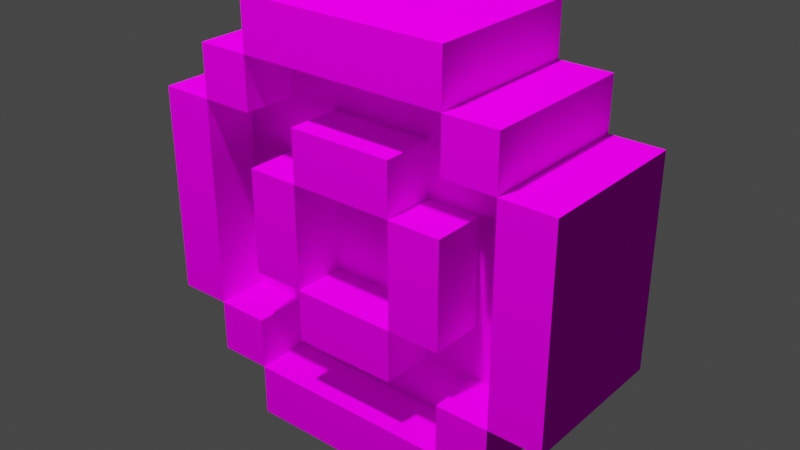 # Source: Coin.blend  (saved by Blender 2.80.75; exported with 4.5.12 LTS)
import bpy
from mathutils import Matrix  # noqa: F401  (used for matrix-valued properties, if any)

bpy.ops.wm.read_factory_settings(use_empty=True)
scene = bpy.context.scene
scene.name = 'Scene'

# ---- collections
col_collection = bpy.data.collections.new('Collection'); scene.collection.children.link(col_collection)

# ---- images (referenced by path relative to the original .blend; pixels are not part of the script)
import os
ASSET_DIR = os.environ.get("B2B_ASSET_DIR", "")  # directory of the original .blend (textures are referenced by path, not embedded)
HERE = os.path.dirname(os.path.abspath(__file__))  # packed textures are extracted next to this script under _unpacked/

def load_image(name, relpath, width, height, colorspace="sRGB"):
    """Load a texture the original file referenced (path relative to the .blend, or extracted next to this script)."""
    p = next((c for c in (os.path.join(HERE, relpath), os.path.join(ASSET_DIR, relpath)) if relpath and os.path.exists(c)), "")
    if p:
        img = bpy.data.images.load(p, check_existing=True)
        img.name = name
    else:  # same state as the original file: an image datablock whose file is absent (Cycles renders it pink)
        img = bpy.data.images.new(name, width, height)
        img.source = "FILE"
        img.filepath = "//" + (relpath or name)
    img.colorspace_settings.name = colorspace
    return img
img_coin_png = load_image('Coin.png', 'Coin.png', 1024, 1024, 'sRGB')

# ---- materials (node trees are filled in below, after node groups)
mat_palette = bpy.data.materials.new('palette')
mat_palette.use_transparent_shadow = False
mat_palette.diffuse_color = (1.0, 1.0, 1.0, 1.0)
mat_palette.roughness = 1.0
mat_palette.specular_intensity = 0.0

# ---- material node trees
mat_palette.use_nodes = True; mat_palette.node_tree.nodes.clear()
_N = mat_palette.node_tree.nodes; _L = mat_palette.node_tree.links
n0 = _N.new('ShaderNodeOutputMaterial'); n0.name = 'Material Output'; n0.location = (300, 300)
n1 = _N.new('ShaderNodeBsdfPrincipled'); n1.name = 'Principled BSDF'; n1.location = (10, 300)
n1.distribution = 'GGX'
n1.subsurface_method = 'BURLEY'
n1.inputs[2].default_value = 1.0
n1.inputs[3].default_value = 1.45
n1.inputs[13].default_value = 0.0
n1.inputs[27].default_value = (0.0, 0.0, 0.0, 1.0)
n1.inputs[28].default_value = 1.0
n2 = _N.new('ShaderNodeTexImage'); n2.name = 'Image Texture'; n2.location = (-300, 600)
n2.image = img_coin_png
_L.new(n1.outputs[0], n0.inputs[0])
_L.new(n2.outputs[0], n1.inputs[0])
n0.is_active_output = True

# ---- world
world_world = bpy.data.worlds.new('World'); scene.world = world_world
world_world.use_nodes = True; world_world.node_tree.nodes.clear()
_N = world_world.node_tree.nodes; _L = world_world.node_tree.links
n0 = _N.new('ShaderNodeOutputWorld'); n0.name = 'World Output'; n0.location = (300, 300)
n1 = _N.new('ShaderNodeBackground'); n1.name = 'Background'; n1.location = (10, 300)
n1.inputs[0].default_value = (0.05088, 0.05088, 0.05088, 1.0)
_L.new(n1.outputs[0], n0.inputs[0])
n0.is_active_output = True
world_world.color = (0.05088, 0.05088, 0.05088)
world_world.use_sun_shadow = False
world_world.sun_shadow_jitter_overblur = 0.0

# ---- lights
light_light = bpy.data.lights.new('Light', 'POINT')
light_light.transmission_factor = 0.0
light_light.energy = 1000.0
light_light.shadow_soft_size = 0.1
light_light.shadow_maximum_resolution = 0.006
light_light.use_absolute_resolution = True

# ---- meshes
me_coin = bpy.data.meshes.new('Coin')
me_coin.from_pydata([(-0.4, 0.2, 0.1536), (-0.4, -0.2, -0.1464), (-0.4, -0.2, 0.1536), (-0.4, 0.2, -0.1464), (-0.3, -0.2, 0.1536), (-0.3, -0.3, -0.1464), (-0.3, -0.3, 0.1536), (-0.3, -0.2, -0.1464), (-0.3, 0.3, 0.1536), (-0.3, 0.2, -0.1464), (-0.3, 0.2, 0.1536), (-0.3, 0.3, -0.1464), (-0.2, -0.3, 0.1536), (-0.2, -0.4, -0.1464), (-0.2, -0.4, 0.1536), (-0.2, -0.3, -0.1464), (-0.2, -0.1, -0.04636), (-0.2, -0.2, -0.1464), (-0.2, -0.2, -0.04636), (-0.2, -0.1, -0.1464), (-0.2, 0.1, 0.1536), (-0.2, -0.1, 0.05364), (-0.2, -0.1, 0.1536), (-0.2, 0.1, 0.05364), (-0.2, 0.2, -0.04636), (-0.2, 0.1, -0.1464), (-0.2, 0.1, -0.04636), (-0.2, 0.2, -0.1464), (-0.2, 0.4, 0.1536), (-0.2, 0.3, -0.1464), (-0.2, 0.3, 0.1536), (-0.2, 0.4, -0.1464), (-0.1, -0.1, 0.1536), (-0.1, -0.2, 0.05364), (-0.1, -0.2, 0.1536), (-0.1, -0.1, 0.05364), (-0.1, 0.1, -0.04636), (-0.1, -0.1, -0.1464), (-0.1, -0.1, -0.04636), (-0.1, 0.1, -0.1464), (-0.1, 0.2, 0.1536), (-0.1, 0.1, 0.05364), (-0.1, 0.1, 0.1536), (-0.1, 0.2, 0.05364), (0.1, -0.1, -0.04636), (0.1, -0.2, -0.1464), (0.1, -0.2, -0.04636), (0.1, -0.1, -0.1464), (0.1, 0.1, 0.1536), (0.1, -0.1, 0.05364), (0.1, -0.1, 0.1536), (0.1, 0.1, 0.05364), (0.1, 0.2, -0.04636), (0.1, 0.1, -0.1464), (0.1, 0.1, -0.04636), (0.1, 0.2, -0.1464), (0.2, -0.2, 0.1536), (0.2, -0.3, 0.05364), (0.2, -0.3, 0.1536), (0.2, -0.2, 0.05364), (0.2, -0.2, -0.04636), (0.2, -0.3, -0.1464), (0.2, -0.3, -0.04636), (0.2, -0.2, -0.1464), (0.2, 0.3, 0.1536), (0.2, 0.2, 0.05364), (0.2, 0.2, 0.1536), (0.2, 0.3, 0.05364), (0.2, 0.3, -0.04636), (0.2, 0.2, -0.1464), (0.2, 0.2, -0.04636), (0.2, 0.3, -0.1464), (0.3, 0.2, 0.1536), (0.3, -0.2, 0.05364), (0.3, -0.2, 0.1536), (0.3, 0.2, 0.05364), (0.3, 0.2, -0.04636), (0.3, -0.2, -0.1464), (0.3, -0.2, -0.04636), (0.3, 0.2, -0.1464), (-0.3, -0.2, 0.1536), (-0.3, -0.2, 0.05364), (-0.3, 0.2, 0.1536), (-0.3, 0.2, 0.05364), (-0.3, -0.2, -0.04636), (-0.3, -0.2, -0.1464), (-0.3, 0.2, -0.04636), (-0.3, 0.2, -0.1464), (-0.2, -0.3, 0.1536), (-0.2, -0.3, 0.05364), (-0.2, -0.2, 0.1536), (-0.2, -0.2, 0.05364), (-0.2, -0.3, -0.04636), (-0.2, -0.3, -0.1464), (-0.2, -0.2, -0.04636), (-0.2, -0.2, -0.1464), (-0.2, 0.2, 0.1536), (-0.2, 0.2, 0.05364), (-0.2, 0.3, 0.1536), (-0.2, 0.3, 0.05364), (-0.2, 0.2, -0.04636), (-0.2, 0.2, -0.1464), (-0.2, 0.3, -0.04636), (-0.2, 0.3, -0.1464), (-0.1, -0.2, -0.04636), (-0.1, -0.2, -0.1464), (-0.1, -0.1, -0.04636), (-0.1, -0.1, -0.1464), (-0.1, -0.1, 0.1536), (-0.1, -0.1, 0.05364), (-0.1, 0.1, 0.1536), (-0.1, 0.1, 0.05364), (-0.1, 0.1, -0.04636), (-0.1, 0.1, -0.1464), (-0.1, 0.2, -0.04636), (-0.1, 0.2, -0.1464), (0.1, -0.2, 0.1536), (0.1, -0.2, 0.05364), (0.1, -0.1, 0.1536), (0.1, -0.1, 0.05364), (0.1, -0.1, -0.04636), (0.1, -0.1, -0.1464), (0.1, 0.1, -0.04636), (0.1, 0.1, -0.1464), (0.1, 0.1, 0.1536), (0.1, 0.1, 0.05364), (0.1, 0.2, 0.1536), (0.1, 0.2, 0.05364), (0.2, -0.4, 0.1536), (0.2, -0.4, -0.1464), (0.2, -0.3, 0.1536), (0.2, -0.3, -0.1464), (0.2, -0.2, -0.04636), (0.2, -0.2, -0.1464), (0.2, -0.1, -0.04636), (0.2, -0.1, -0.1464), (0.2, -0.1, 0.1536), (0.2, -0.1, 0.05364), (0.2, 0.1, 0.1536), (0.2, 0.1, 0.05364), (0.2, 0.1, -0.04636), (0.2, 0.1, -0.1464), (0.2, 0.2, -0.04636), (0.2, 0.2, -0.1464), (0.2, 0.3, 0.1536), (0.2, 0.3, -0.1464), (0.2, 0.4, 0.1536), (0.2, 0.4, -0.1464), (0.3, -0.3, 0.1536), (0.3, -0.3, -0.1464), (0.3, -0.2, 0.1536), (0.3, -0.2, -0.1464), (0.3, 0.2, 0.1536), (0.3, 0.2, -0.1464), (0.3, 0.3, 0.1536), (0.3, 0.3, -0.1464), (0.4, -0.2, 0.1536), (0.4, -0.2, -0.1464), (0.4, 0.2, 0.1536), (0.4, 0.2, -0.1464), (-0.3, -0.2, 0.1536), (-0.4, 0.2, 0.1536), (-0.4, -0.2, 0.1536), (-0.3, 0.2, 0.1536), (-0.2, -0.3, 0.1536), (-0.3, -0.3, 0.1536), (-0.2, -0.2, 0.1536), (-0.2, 0.2, 0.1536), (-0.3, 0.3, 0.1536), (-0.2, 0.3, 0.1536), (-0.1, -0.1, 0.1536), (-0.2, 0.1, 0.1536), (-0.2, -0.1, 0.1536), (-0.1, 0.1, 0.1536), (0.1, -0.2, 0.1536), (-0.1, -0.2, 0.1536), (0.1, -0.1, 0.1536), (0.1, 0.1, 0.1536), (-0.1, 0.2, 0.1536), (0.1, 0.2, 0.1536), (0.2, -0.4, 0.1536), (-0.2, -0.4, 0.1536), (0.2, -0.3, 0.1536), (0.2, -0.1, 0.1536), (0.2, 0.1, 0.1536), (0.2, 0.3, 0.1536), (-0.2, 0.4, 0.1536), (0.2, 0.4, 0.1536), (0.3, -0.3, 0.1536), (0.2, -0.2, 0.1536), (0.3, -0.2, 0.1536), (0.3, 0.2, 0.1536), (0.2, 0.2, 0.1536), (0.3, 0.3, 0.1536), (0.4, -0.2, 0.1536), (0.4, 0.2, 0.1536), (-0.2, -0.2, 0.05364), (-0.3, 0.2, 0.05364), (-0.3, -0.2, 0.05364), (-0.2, -0.1, 0.05364), (-0.2, 0.1, 0.05364), (-0.2, 0.2, 0.05364), (-0.1, -0.2, 0.05364), (-0.2, -0.3, 0.05364), (-0.1, -0.1, 0.05364), (-0.1, 0.1, 0.05364), (-0.2, 0.3, 0.05364), (-0.1, 0.2, 0.05364), (0.1, -0.2, 0.05364), (0.1, -0.1, 0.05364), (0.1, 0.1, 0.05364), (0.1, 0.2, 0.05364), (0.2, -0.3, 0.05364), (0.2, -0.2, 0.05364), (0.2, -0.1, 0.05364), (0.2, 0.1, 0.05364), (0.2, 0.2, 0.05364), (0.2, 0.3, 0.05364), (0.3, -0.2, 0.05364), (0.3, 0.2, 0.05364), (-0.3, -0.2, -0.04636), (-0.3, 0.2, -0.04636), (-0.2, -0.2, -0.04636), (-0.2, -0.1, -0.04636), (-0.2, 0.1, -0.04636), (-0.2, 0.2, -0.04636), (-0.2, -0.3, -0.04636), (-0.1, -0.2, -0.04636), (-0.1, -0.1, -0.04636), (-0.1, 0.1, -0.04636), (-0.2, 0.3, -0.04636), (-0.1, 0.2, -0.04636), (0.1, -0.2, -0.04636), (0.1, -0.1, -0.04636), (0.1, 0.1, -0.04636), (0.1, 0.2, -0.04636), (0.2, -0.3, -0.04636), (0.2, -0.2, -0.04636), (0.2, -0.1, -0.04636), (0.2, 0.1, -0.04636), (0.2, 0.2, -0.04636), (0.2, 0.3, -0.04636), (0.3, -0.2, -0.04636), (0.3, 0.2, -0.04636), (-0.4, -0.2, -0.1464), (-0.4, 0.2, -0.1464), (-0.3, -0.2, -0.1464), (-0.3, 0.2, -0.1464), (-0.3, -0.3, -0.1464), (-0.2, -0.3, -0.1464), (-0.2, -0.2, -0.1464), (-0.3, 0.3, -0.1464), (-0.2, 0.2, -0.1464), (-0.2, 0.3, -0.1464), (-0.2, -0.1, -0.1464), (-0.1, -0.2, -0.1464), (-0.1, -0.1, -0.1464), (-0.2, 0.1, -0.1464), (-0.1, 0.1, -0.1464), (-0.1, 0.2, -0.1464), (0.1, -0.1, -0.1464), (0.1, 0.1, -0.1464), (-0.2, -0.4, -0.1464), (0.2, -0.4, -0.1464), (0.2, -0.3, -0.1464), (0.1, -0.2, -0.1464), (0.2, -0.2, -0.1464), (0.2, -0.1, -0.1464), (0.1, 0.2, -0.1464), (0.2, 0.1, -0.1464), (0.2, 0.2, -0.1464), (-0.2, 0.4, -0.1464), (0.2, 0.3, -0.1464), (0.2, 0.4, -0.1464), (0.3, -0.3, -0.1464), (0.3, -0.2, -0.1464), (0.3, 0.2, -0.1464), (0.3, 0.3, -0.1464), (0.4, -0.2, -0.1464), (0.4, 0.2, -0.1464), (-0.2, -0.4, -0.1464), (0.2, -0.4, 0.1536), (-0.2, -0.4, 0.1536), (0.2, -0.4, -0.1464), (-0.3, -0.3, -0.1464), (-0.2, -0.3, 0.1536), (-0.3, -0.3, 0.1536), (-0.2, -0.3, -0.1464), (0.2, -0.3, -0.1464), (0.3, -0.3, 0.1536), (0.2, -0.3, 0.1536), (0.3, -0.3, -0.1464), (-0.1, -0.2, 0.05364), (0.1, -0.2, 0.1536), (-0.1, -0.2, 0.1536), (0.1, -0.2, 0.05364), (-0.4, -0.2, -0.1464), (-0.3, -0.2, 0.1536), (-0.4, -0.2, 0.1536), (-0.3, -0.2, -0.1464), (-0.2, -0.2, -0.1464), (-0.1, -0.2, -0.04636), (-0.2, -0.2, -0.04636), (-0.1, -0.2, -0.1464), (0.1, -0.2, -0.1464), (0.2, -0.2, -0.04636), (0.1, -0.2, -0.04636), (0.2, -0.2, -0.1464), (0.3, -0.2, -0.1464), (0.4, -0.2, 0.1536), (0.3, -0.2, 0.1536), (0.4, -0.2, -0.1464), (-0.2, -0.1, 0.05364), (-0.1, -0.1, 0.1536), (-0.2, -0.1, 0.1536), (-0.1, -0.1, 0.05364), (0.1, -0.1, 0.05364), (0.2, -0.1, 0.1536), (0.1, -0.1, 0.1536), (0.2, -0.1, 0.05364), (-0.1, -0.1, -0.1464), (0.1, -0.1, -0.04636), (-0.1, -0.1, -0.04636), (0.1, -0.1, -0.1464), (-0.1, 0.1, 0.05364), (0.1, 0.1, 0.1536), (-0.1, 0.1, 0.1536), (0.1, 0.1, 0.05364), (-0.2, 0.1, -0.1464), (-0.1, 0.1, -0.04636), (-0.2, 0.1, -0.04636), (-0.1, 0.1, -0.1464), (0.1, 0.1, -0.1464), (0.2, 0.1, -0.04636), (0.1, 0.1, -0.04636), (0.2, 0.1, -0.1464), (-0.3, 0.2, 0.05364), (-0.2, 0.2, 0.1536), (-0.3, 0.2, 0.1536), (-0.2, 0.2, 0.05364), (0.2, 0.2, 0.05364), (0.3, 0.2, 0.1536), (0.2, 0.2, 0.1536), (0.3, 0.2, 0.05364), (-0.3, 0.2, -0.1464), (-0.2, 0.2, -0.04636), (-0.3, 0.2, -0.04636), (-0.2, 0.2, -0.1464), (0.2, 0.2, -0.1464), (0.3, 0.2, -0.04636), (0.2, 0.2, -0.04636), (0.3, 0.2, -0.1464), (-0.2, 0.3, 0.05364), (0.2, 0.3, 0.1536), (-0.2, 0.3, 0.1536), (0.2, 0.3, 0.05364), (-0.2, 0.3, -0.1464), (0.2, 0.3, -0.04636), (-0.2, 0.3, -0.04636), (0.2, 0.3, -0.1464), (-0.2, -0.3, 0.1536), (0.2, -0.3, 0.1536), (-0.2, -0.3, 0.05364), (0.2, -0.3, 0.05364), (-0.2, -0.3, -0.04636), (0.2, -0.3, -0.04636), (-0.2, -0.3, -0.1464), (0.2, -0.3, -0.1464), (-0.3, -0.2, 0.1536), (-0.2, -0.2, 0.1536), (-0.3, -0.2, 0.05364), (-0.2, -0.2, 0.05364), (0.2, -0.2, 0.1536), (0.3, -0.2, 0.1536), (0.2, -0.2, 0.05364), (0.3, -0.2, 0.05364), (-0.3, -0.2, -0.04636), (-0.2, -0.2, -0.04636), (-0.3, -0.2, -0.1464), (-0.2, -0.2, -0.1464), (0.2, -0.2, -0.04636), (0.3, -0.2, -0.04636), (0.2, -0.2, -0.1464), (0.3, -0.2, -0.1464), (-0.1, -0.1, 0.1536), (0.1, -0.1, 0.1536), (-0.1, -0.1, 0.05364), (0.1, -0.1, 0.05364), (-0.2, -0.1, -0.04636), (-0.1, -0.1, -0.04636), (-0.2, -0.1, -0.1464), (-0.1, -0.1, -0.1464), (0.1, -0.1, -0.04636), (0.2, -0.1, -0.04636), (0.1, -0.1, -0.1464), (0.2, -0.1, -0.1464), (-0.2, 0.1, 0.1536), (-0.1, 0.1, 0.1536), (-0.2, 0.1, 0.05364), (-0.1, 0.1, 0.05364), (0.1, 0.1, 0.1536), (0.2, 0.1, 0.1536), (0.1, 0.1, 0.05364), (0.2, 0.1, 0.05364), (-0.1, 0.1, -0.04636), (0.1, 0.1, -0.04636), (-0.1, 0.1, -0.1464), (0.1, 0.1, -0.1464), (-0.1, 0.2, 0.1536), (0.1, 0.2, 0.1536), (-0.1, 0.2, 0.05364), (0.1, 0.2, 0.05364), (-0.4, 0.2, 0.1536), (-0.3, 0.2, 0.1536), (-0.4, 0.2, -0.1464), (-0.3, 0.2, -0.1464), (-0.2, 0.2, -0.04636), (-0.1, 0.2, -0.04636), (-0.2, 0.2, -0.1464), (-0.1, 0.2, -0.1464), (0.1, 0.2, -0.04636), (0.2, 0.2, -0.04636), (0.1, 0.2, -0.1464), (0.2, 0.2, -0.1464), (0.3, 0.2, 0.1536), (0.4, 0.2, 0.1536), (0.3, 0.2, -0.1464), (0.4, 0.2, -0.1464), (-0.3, 0.3, 0.1536), (-0.2, 0.3, 0.1536), (-0.3, 0.3, -0.1464), (-0.2, 0.3, -0.1464), (0.2, 0.3, 0.1536), (0.3, 0.3, 0.1536), (0.2, 0.3, -0.1464), (0.3, 0.3, -0.1464), (-0.2, 0.4, 0.1536), (0.2, 0.4, 0.1536), (-0.2, 0.4, -0.1464), (0.2, 0.4, -0.1464), (0.1011, -0.04481, 0.04294)], [], [(0, 1, 2), (3, 1, 0), (4, 5, 6), (7, 5, 4), (8, 9, 10), (11, 9, 8), (12, 13, 14), (15, 13, 12), (16, 17, 18), (19, 17, 16), (20, 21, 22), (23, 21, 20), (24, 25, 26), (27, 25, 24), (28, 29, 30), (31, 29, 28), (32, 33, 34), (35, 33, 32), (36, 37, 38), (39, 37, 36), (40, 41, 42), (43, 41, 40), (44, 45, 46), (47, 45, 44), (48, 49, 50), (51, 49, 48), (52, 53, 54), (55, 53, 52), (56, 57, 58), (59, 57, 56), (60, 61, 62), (63, 61, 60), (64, 65, 66), (67, 65, 64), (68, 69, 70), (71, 69, 68), (72, 73, 74), (75, 73, 72), (76, 77, 78), (79, 77, 76), (80, 81, 82), (82, 81, 83), (84, 85, 86), (86, 85, 87), (88, 89, 90), (90, 89, 91), (92, 93, 94), (94, 93, 95), (96, 97, 98), (98, 97, 99), (100, 101, 102), (102, 101, 103), (104, 105, 106), (106, 105, 107), (108, 109, 110), (110, 109, 111), (112, 113, 114), (114, 113, 115), (116, 117, 118), (118, 117, 119), (120, 121, 122), (122, 121, 123), (124, 125, 126), (126, 125, 127), (128, 129, 130), (130, 129, 131), (132, 133, 134), (134, 133, 135), (136, 137, 138), (138, 137, 139), (140, 141, 142), (142, 141, 143), (144, 145, 146), (146, 145, 147), (148, 149, 150), (150, 149, 151), (152, 153, 154), (154, 153, 155), (156, 157, 158), (158, 157, 159), (160, 161, 162), (163, 161, 160), (164, 160, 165), (166, 160, 164), (167, 168, 163), (169, 168, 167), (170, 171, 172), (173, 171, 170), (174, 170, 175), (176, 170, 174), (177, 178, 173), (179, 178, 177), (180, 164, 181), (182, 164, 180), (183, 177, 176), (184, 177, 183), (185, 186, 169), (187, 186, 185), (188, 189, 182), (190, 189, 188), (191, 185, 192), (193, 185, 191), (194, 191, 190), (195, 191, 194), (196, 197, 198), (199, 197, 196), (200, 197, 199), (201, 197, 200), (202, 196, 203), (202, 199, 196), (204, 199, 202), (205, 206, 201), (205, 201, 200), (207, 206, 205), (208, 202, 203), (209, 205, 204), (210, 205, 209), (211, 206, 207), (212, 208, 203), (212, 209, 208), (213, 209, 212), (214, 209, 213), (215, 211, 210), (216, 206, 211), (216, 211, 215), (217, 206, 216), (218, 214, 213), (218, 215, 214), (218, 216, 215), (219, 216, 218), (220, 221, 222), (222, 221, 223), (223, 221, 224), (224, 221, 225), (226, 222, 227), (223, 224, 228), (228, 224, 229), (225, 230, 231), (226, 227, 232), (227, 228, 232), (232, 228, 233), (229, 231, 234), (231, 230, 235), (234, 231, 235), (226, 232, 236), (236, 232, 237), (233, 234, 238), (238, 234, 239), (235, 230, 240), (240, 230, 241), (238, 239, 242), (239, 240, 242), (237, 238, 242), (242, 240, 243), (244, 245, 246), (246, 245, 247), (248, 246, 249), (249, 246, 250), (247, 251, 252), (252, 251, 253), (250, 254, 255), (255, 254, 256), (257, 252, 258), (258, 252, 259), (256, 258, 260), (260, 258, 261), (262, 249, 263), (263, 249, 264), (265, 260, 266), (266, 260, 267), (261, 268, 269), (269, 268, 270), (253, 271, 272), (272, 271, 273), (264, 266, 274), (274, 266, 275), (270, 272, 276), (276, 272, 277), (275, 276, 278), (278, 276, 279), (280, 281, 282), (283, 281, 280), (284, 285, 286), (287, 285, 284), (288, 289, 290), (291, 289, 288), (292, 293, 294), (295, 293, 292), (296, 297, 298), (299, 297, 296), (300, 301, 302), (303, 301, 300), (304, 305, 306), (307, 305, 304), (308, 309, 310), (311, 309, 308), (312, 313, 314), (315, 313, 312), (316, 317, 318), (319, 317, 316), (320, 321, 322), (323, 321, 320), (324, 325, 326), (327, 325, 324), (328, 329, 330), (331, 329, 328), (332, 333, 334), (335, 333, 332), (336, 337, 338), (339, 337, 336), (340, 341, 342), (343, 341, 340), (344, 345, 346), (347, 345, 344), (348, 349, 350), (351, 349, 348), (352, 353, 354), (355, 353, 352), (356, 357, 358), (359, 357, 356), (360, 361, 362), (362, 361, 363), (364, 365, 366), (366, 365, 367), (368, 369, 370), (370, 369, 371), (372, 373, 374), (374, 373, 375), (376, 377, 378), (378, 377, 379), (380, 381, 382), (382, 381, 383), (384, 385, 386), (386, 385, 387), (388, 389, 390), (390, 389, 391), (392, 393, 394), (394, 393, 395), (396, 397, 398), (398, 397, 399), (400, 401, 402), (402, 401, 403), (404, 405, 406), (406, 405, 407), (408, 409, 410), (410, 409, 411), (412, 413, 414), (414, 413, 415), (416, 417, 418), (418, 417, 419), (420, 421, 422), (422, 421, 423), (424, 425, 426), (426, 425, 427), (428, 429, 430), (430, 429, 431), (432, 433, 434), (434, 433, 435), (436, 437, 438), (438, 437, 439), (49, 51, 440)])
me_coin.polygons.foreach_set('use_smooth', [True] * 261)
_uv = me_coin.uv_layers.new(name='UVMap')
_uv.uv.foreach_set('vector', [0.9707, 0.5, 0.9707, 0.5, 0.9707, 0.5, 0.9707, 0.5, 0.9707, 0.5, 0.9707, 0.5, 0.9707, 0.5, 0.9707, 0.5, 0.9707, 0.5, 0.9707, 0.5, 0.9707, 0.5, 0.9707, 0.5, 0.9707, 0.5, 0.9707, 0.5, 0.9707, 0.5, 0.9707, 0.5, 0.9707, 0.5, 0.9707, 0.5, 0.9707, 0.5, 0.9707, 0.5, 0.9707, 0.5, 0.9707, 0.5, 0.9707, 0.5, 0.9707, 0.5, 0.9707, 0.5, 0.9707, 0.5, 0.9707, 0.5, 0.9707, 0.5, 0.9707, 0.5, 0.9707, 0.5, 0.9707, 0.5, 0.9707, 0.5, 0.9707, 0.5, 0.9707, 0.5, 0.9707, 0.5, 0.9707, 0.5, 0.9707, 0.5, 0.9707, 0.5, 0.9707, 0.5, 0.9707, 0.5, 0.9707, 0.5, 0.9707, 0.5, 0.9707, 0.5, 0.9707, 0.5, 0.9707, 0.5, 0.9707, 0.5, 0.9707, 0.5, 0.9707, 0.5, 0.9707, 0.5, 0.9707, 0.5, 0.9707, 0.5, 0.9707, 0.5, 0.9707, 0.5, 0.9707, 0.5, 0.9785, 0.5, 0.9785, 0.5, 0.9785, 0.5, 0.9785, 0.5, 0.9785, 0.5, 0.9785, 0.5, 0.9707, 0.5, 0.9707, 0.5, 0.9707, 0.5, 0.9707, 0.5, 0.9707, 0.5, 0.9707, 0.5, 0.9707, 0.5, 0.9707, 0.5, 0.9707, 0.5, 0.9707, 0.5, 0.9707, 0.5, 0.9707, 0.5, 0.9707, 0.5, 0.9707, 0.5, 0.9707, 0.5, 0.9707, 0.5, 0.9707, 0.5, 0.9707, 0.5, 0.9707, 0.5, 0.9707, 0.5, 0.9707, 0.5, 0.9707, 0.5, 0.9707, 0.5, 0.9707, 0.5, 0.9707, 0.5, 0.9707, 0.5, 0.9707, 0.5, 0.9707, 0.5, 0.9707, 0.5, 0.9707, 0.5, 0.9707, 0.5, 0.9707, 0.5, 0.9707, 0.5, 0.9707, 0.5, 0.9707, 0.5, 0.9707, 0.5, 0.9707, 0.5, 0.9707, 0.5, 0.9707, 0.5, 0.9707, 0.5, 0.9707, 0.5, 0.9707, 0.5, 0.9707, 0.5, 0.9707, 0.5, 0.9707, 0.5, 0.9707, 0.5, 0.9707, 0.5, 0.9707, 0.5, 0.9707, 0.5, 0.9707, 0.5, 0.9707, 0.5, 0.9707, 0.5, 0.9707, 0.5, 0.9707, 0.5, 0.9707, 0.5, 0.9707, 0.5, 0.9707, 0.5, 0.9707, 0.5, 0.9707, 0.5, 0.9707, 0.5, 0.9707, 0.5, 0.9707, 0.5, 0.9707, 0.5, 0.9707, 0.5, 0.9707, 0.5, 0.9707, 0.5, 0.9707, 0.5, 0.9707, 0.5, 0.9707, 0.5, 0.9707, 0.5, 0.9707, 0.5, 0.9707, 0.5, 0.9707, 0.5, 0.9707, 0.5, 0.9707, 0.5, 0.9707, 0.5, 0.9707, 0.5, 0.9707, 0.5, 0.9707, 0.5, 0.9707, 0.5, 0.9707, 0.5, 0.9707, 0.5, 0.9707, 0.5, 0.9707, 0.5, 0.9707, 0.5, 0.9707, 0.5, 0.9707, 0.5, 0.9707, 0.5, 0.9707, 0.5, 0.9707, 0.5, 0.9707, 0.5, 0.9707, 0.5, 0.9707, 0.5, 0.9707, 0.5, 0.9707, 0.5, 0.9707, 0.5, 0.9707, 0.5, 0.9707, 0.5, 0.9707, 0.5, 0.9707, 0.5, 0.9707, 0.5, 0.9707, 0.5, 0.9707, 0.5, 0.9707, 0.5, 0.9707, 0.5, 0.9707, 0.5, 0.9707, 0.5, 0.9707, 0.5, 0.9707, 0.5, 0.9707, 0.5, 0.9707, 0.5, 0.9707, 0.5, 0.9707, 0.5, 0.9707, 0.5, 0.9707, 0.5, 0.9707, 0.5, 0.9707, 0.5, 0.9707, 0.5, 0.9707, 0.5, 0.9707, 0.5, 0.9785, 0.5, 0.9785, 0.5, 0.9785, 0.5, 0.9785, 0.5, 0.9785, 0.5, 0.9785, 0.5, 0.9707, 0.5, 0.9707, 0.5, 0.9707, 0.5, 0.9707, 0.5, 0.9707, 0.5, 0.9707, 0.5, 0.9707, 0.5, 0.9707, 0.5, 0.9707, 0.5, 0.9707, 0.5, 0.9707, 0.5, 0.9707, 0.5, 0.9707, 0.5, 0.9707, 0.5, 0.9707, 0.5, 0.9707, 0.5, 0.9707, 0.5, 0.9707, 0.5, 0.9707, 0.5, 0.9707, 0.5, 0.9707, 0.5, 0.9707, 0.5, 0.9707, 0.5, 0.9707, 0.5, 0.9707, 0.5, 0.9707, 0.5, 0.9707, 0.5, 0.9707, 0.5, 0.9707, 0.5, 0.9707, 0.5, 0.9707, 0.5, 0.9707, 0.5, 0.9707, 0.5, 0.9707, 0.5, 0.9707, 0.5, 0.9707, 0.5, 0.9707, 0.5, 0.9707, 0.5, 0.9707, 0.5, 0.9707, 0.5, 0.9707, 0.5, 0.9707, 0.5, 0.9707, 0.5, 0.9707, 0.5, 0.9707, 0.5, 0.9707, 0.5, 0.9707, 0.5, 0.9707, 0.5, 0.9707, 0.5, 0.9707, 0.5, 0.9707, 0.5, 0.9707, 0.5, 0.9707, 0.5, 0.9707, 0.5, 0.9707, 0.5, 0.9707, 0.5, 0.9707, 0.5, 0.9707, 0.5, 0.9707, 0.5, 0.9707, 0.5, 0.9707, 0.5, 0.9707, 0.5, 0.9707, 0.5, 0.9707, 0.5, 0.9707, 0.5, 0.9707, 0.5, 0.9707, 0.5, 0.9707, 0.5, 0.9707, 0.5, 0.9707, 0.5, 0.9707, 0.5, 0.9707, 0.5, 0.9707, 0.5, 0.9707, 0.5, 0.9707, 0.5, 0.9707, 0.5, 0.9707, 0.5, 0.9707, 0.5, 0.9707, 0.5, 0.9707, 0.5, 0.9707, 0.5, 0.9707, 0.5, 0.9707, 0.5, 0.9707, 0.5, 0.9707, 0.5, 0.9707, 0.5, 0.9707, 0.5, 0.9707, 0.5, 0.9707, 0.5, 0.9707, 0.5, 0.9707, 0.5, 0.9707, 0.5, 0.9707, 0.5, 0.9707, 0.5, 0.9707, 0.5, 0.9707, 0.5, 0.9707, 0.5, 0.9707, 0.5, 0.9707, 0.5, 0.9707, 0.5, 0.9707, 0.5, 0.9707, 0.5, 0.9707, 0.5, 0.9707, 0.5, 0.9707, 0.5, 0.9707, 0.5, 0.9707, 0.5, 0.9707, 0.5, 0.9707, 0.5, 0.9707, 0.5, 0.9707, 0.5, 0.9707, 0.5, 0.9707, 0.5, 0.9707, 0.5, 0.9707, 0.5, 0.9707, 0.5, 0.9707, 0.5, 0.9707, 0.5, 0.9707, 0.5, 0.9707, 0.5, 0.9707, 0.5, 0.9707, 0.5, 0.9707, 0.5, 0.9707, 0.5, 0.9707, 0.5, 0.9707, 0.5, 0.9746, 0.5, 0.9746, 0.5, 0.9746, 0.5, 0.9746, 0.5, 0.9746, 0.5, 0.9746, 0.5, 0.9746, 0.5, 0.9746, 0.5, 0.9746, 0.5, 0.9746, 0.5, 0.9746, 0.5, 0.9746, 0.5, 0.9746, 0.5, 0.9746, 0.5, 0.9746, 0.5, 0.9746, 0.5, 0.9746, 0.5, 0.9746, 0.5, 0.9746, 0.5, 0.9746, 0.5, 0.9746, 0.5, 0.9746, 0.5, 0.9746, 0.5, 0.9746, 0.5, 0.9746, 0.5, 0.9746, 0.5, 0.9746, 0.5, 0.9746, 0.5, 0.9746, 0.5, 0.9746, 0.5, 0.9746, 0.5, 0.9746, 0.5, 0.9746, 0.5, 0.9746, 0.5, 0.9746, 0.5, 0.9746, 0.5, 0.9746, 0.5, 0.9746, 0.5, 0.9746, 0.5, 0.9746, 0.5, 0.9746, 0.5, 0.9746, 0.5, 0.9746, 0.5, 0.9746, 0.5, 0.9746, 0.5, 0.9746, 0.5, 0.9746, 0.5, 0.9746, 0.5, 0.9746, 0.5, 0.9746, 0.5, 0.9746, 0.5, 0.9746, 0.5, 0.9746, 0.5, 0.9746, 0.5, 0.9746, 0.5, 0.9746, 0.5, 0.9746, 0.5, 0.9746, 0.5, 0.9746, 0.5, 0.9746, 0.5, 0.9746, 0.5, 0.9746, 0.5, 0.9746, 0.5, 0.9746, 0.5, 0.9746, 0.5, 0.9746, 0.5, 0.9746, 0.5, 0.9746, 0.5, 0.9746, 0.5, 0.9746, 0.5, 0.9746, 0.5, 0.9746, 0.5, 0.9746, 0.5, 0.9746, 0.5, 0.9746, 0.5, 0.9746, 0.5, 0.9746, 0.5, 0.9746, 0.5, 0.9746, 0.5, 0.9746, 0.5, 0.9746, 0.5, 0.9746, 0.5, 0.9746, 0.5, 0.9746, 0.5, 0.9746, 0.5, 0.9746, 0.5, 0.9746, 0.5, 0.9746, 0.5, 0.9746, 0.5, 0.9746, 0.5, 0.9746, 0.5, 0.9746, 0.5, 0.9746, 0.5, 0.9746, 0.5, 0.9746, 0.5, 0.9746, 0.5, 0.9746, 0.5, 0.9746, 0.5, 0.9746, 0.5, 0.9746, 0.5, 0.9746, 0.5, 0.9746, 0.5, 0.9746, 0.5, 0.9746, 0.5, 0.9746, 0.5, 0.9746, 0.5, 0.9746, 0.5, 0.9746, 0.5, 0.9746, 0.5, 0.9746, 0.5, 0.9746, 0.5, 0.9746, 0.5, 0.9746, 0.5, 0.9746, 0.5, 0.9746, 0.5, 0.9746, 0.5, 0.9746, 0.5, 0.9746, 0.5, 0.9746, 0.5, 0.9746, 0.5, 0.9746, 0.5, 0.9746, 0.5, 0.9746, 0.5, 0.9746, 0.5, 0.9746, 0.5, 0.9746, 0.5, 0.9746, 0.5, 0.9746, 0.5, 0.9746, 0.5, 0.9746, 0.5, 0.9746, 0.5, 0.9746, 0.5, 0.9746, 0.5, 0.9746, 0.5, 0.9746, 0.5, 0.9746, 0.5, 0.9746, 0.5, 0.9746, 0.5, 0.9746, 0.5, 0.9746, 0.5, 0.9746, 0.5, 0.9746, 0.5, 0.9746, 0.5, 0.9746, 0.5, 0.9746, 0.5, 0.9746, 0.5, 0.9746, 0.5, 0.9746, 0.5, 0.9746, 0.5, 0.9746, 0.5, 0.9707, 0.5, 0.9707, 0.5, 0.9707, 0.5, 0.9707, 0.5, 0.9707, 0.5, 0.9707, 0.5, 0.9707, 0.5, 0.9707, 0.5, 0.9707, 0.5, 0.9707, 0.5, 0.9707, 0.5, 0.9707, 0.5, 0.9707, 0.5, 0.9707, 0.5, 0.9707, 0.5, 0.9707, 0.5, 0.9707, 0.5, 0.9707, 0.5, 0.9707, 0.5, 0.9707, 0.5, 0.9707, 0.5, 0.9707, 0.5, 0.9707, 0.5, 0.9707, 0.5, 0.9707, 0.5, 0.9707, 0.5, 0.9707, 0.5, 0.9707, 0.5, 0.9707, 0.5, 0.9707, 0.5, 0.9785, 0.5, 0.9785, 0.5, 0.9785, 0.5, 0.9785, 0.5, 0.9785, 0.5, 0.9785, 0.5, 0.9707, 0.5, 0.9707, 0.5, 0.9707, 0.5, 0.9707, 0.5, 0.9707, 0.5, 0.9707, 0.5, 0.9707, 0.5, 0.9707, 0.5, 0.9707, 0.5, 0.9707, 0.5, 0.9707, 0.5, 0.9707, 0.5, 0.9707, 0.5, 0.9707, 0.5, 0.9707, 0.5, 0.9707, 0.5, 0.9707, 0.5, 0.9707, 0.5, 0.9707, 0.5, 0.9707, 0.5, 0.9707, 0.5, 0.9707, 0.5, 0.9707, 0.5, 0.9707, 0.5, 0.9707, 0.5, 0.9707, 0.5, 0.9707, 0.5, 0.9707, 0.5, 0.9707, 0.5, 0.9707, 0.5, 0.9707, 0.5, 0.9707, 0.5, 0.9707, 0.5, 0.9707, 0.5, 0.9707, 0.5, 0.9707, 0.5, 0.9707, 0.5, 0.9707, 0.5, 0.9707, 0.5, 0.9707, 0.5, 0.9707, 0.5, 0.9707, 0.5, 0.9707, 0.5, 0.9707, 0.5, 0.9707, 0.5, 0.9707, 0.5, 0.9707, 0.5, 0.9707, 0.5, 0.9707, 0.5, 0.9707, 0.5, 0.9707, 0.5, 0.9707, 0.5, 0.9707, 0.5, 0.9707, 0.5, 0.9707, 0.5, 0.9707, 0.5, 0.9707, 0.5, 0.9707, 0.5, 0.9707, 0.5, 0.9707, 0.5, 0.9707, 0.5, 0.9707, 0.5, 0.9707, 0.5, 0.9707, 0.5, 0.9707, 0.5, 0.9707, 0.5, 0.9707, 0.5, 0.9707, 0.5, 0.9707, 0.5, 0.9707, 0.5, 0.9707, 0.5, 0.9707, 0.5, 0.9707, 0.5, 0.9707, 0.5, 0.9707, 0.5, 0.9707, 0.5, 0.9707, 0.5, 0.9707, 0.5, 0.9707, 0.5, 0.9707, 0.5, 0.9707, 0.5, 0.9707, 0.5, 0.9707, 0.5, 0.9707, 0.5, 0.9707, 0.5, 0.9707, 0.5, 0.9707, 0.5, 0.9707, 0.5, 0.9707, 0.5, 0.9707, 0.5, 0.9707, 0.5, 0.9707, 0.5, 0.9707, 0.5, 0.9707, 0.5, 0.9707, 0.5, 0.9707, 0.5, 0.9707, 0.5, 0.9707, 0.5, 0.9707, 0.5, 0.9707, 0.5, 0.9707, 0.5, 0.9707, 0.5, 0.9785, 0.5, 0.9785, 0.5, 0.9785, 0.5, 0.9785, 0.5, 0.9785, 0.5, 0.9785, 0.5, 0.9707, 0.5, 0.9707, 0.5, 0.9707, 0.5, 0.9707, 0.5, 0.9707, 0.5, 0.9707, 0.5, 0.9707, 0.5, 0.9707, 0.5, 0.9707, 0.5, 0.9707, 0.5, 0.9707, 0.5, 0.9707, 0.5, 0.9707, 0.5, 0.9707, 0.5, 0.9707, 0.5, 0.9707, 0.5, 0.9707, 0.5, 0.9707, 0.5, 0.9707, 0.5, 0.9707, 0.5, 0.9707, 0.5, 0.9707, 0.5, 0.9707, 0.5, 0.9707, 0.5, 0.9707, 0.5, 0.9707, 0.5, 0.9707, 0.5, 0.9707, 0.5, 0.9707, 0.5, 0.9707, 0.5, 0.9707, 0.5, 0.9707, 0.5, 0.9707, 0.5, 0.9707, 0.5, 0.9707, 0.5, 0.9707, 0.5, 0.9707, 0.5, 0.9707, 0.5, 0.9707, 0.5, 0.9707, 0.5, 0.9707, 0.5, 0.9707, 0.5, 0.9707, 0.5, 0.9707, 0.5, 0.9707, 0.5, 0.9707, 0.5, 0.9707, 0.5, 0.9707, 0.5, 0.9707, 0.5, 0.9707, 0.5, 0.9707, 0.5, 0.9707, 0.5, 0.9707, 0.5, 0.9707, 0.5, 0.9707, 0.5, 0.9707, 0.5, 0.9707, 0.5, 0.9707, 0.5, 0.9707, 0.5, 0.9707, 0.5, 0.9707, 0.5, 0.9707, 0.5, 0.9707, 0.5, 0.9707, 0.5, 0.9707, 0.5, 0.9707, 0.5, 0.9707, 0.5, 0.9707, 0.5, 0.9707, 0.5, 0.9707, 0.5, 0.9707, 0.5, 0.9707, 0.5, 0.9707, 0.5, 0.9707, 0.5, 0.9707, 0.5, 0.9707, 0.5, 0.9707, 0.5, 0.9707, 0.5, 0.9707, 0.5, 0.9707, 0.5, 0.9707, 0.5, 0.9707, 0.5, 0.9707, 0.5, 0.9707, 0.5, 0.9707, 0.5, 0.9707, 0.5, 0.9707, 0.5, 0.9707, 0.5, 0.9707, 0.5, 0.9707, 0.5, 0.9707, 0.5, 0.9707, 0.5, 0.9707, 0.5, 0.9707, 0.5, 0.9707, 0.5, 0.9707, 0.5, 0.9707, 0.5, 0.9707, 0.5, 0.9707, 0.5, 0.9707, 0.5, 0.9707, 0.5, 0.9707, 0.5, 0.9707, 0.5, 0.9707, 0.5, 0.9707, 0.5, 0.9707, 0.5, 0.9707, 0.5, 0.9707, 0.5, 0.9707, 0.5, 0.9707, 0.5, 0.9707, 0.5, 0.9707, 0.5, 0.9707, 0.5, 0.9707, 0.5, 0.9707, 0.5, 0.9707, 0.5, 0.9707, 0.5, 0.9707, 0.5, 0.9707, 0.5, 0.9707, 0.5, 0.9785, 0.5, 0.9785, 0.5, 0.9785, 0.5, 0.9785, 0.5, 0.9785, 0.5, 0.9785, 0.5, 0.9707, 0.5, 0.9707, 0.5, 0.9707, 0.5, 0.9707, 0.5, 0.9707, 0.5, 0.9707, 0.5, 0.9707, 0.5, 0.9707, 0.5, 0.9707, 0.5, 0.9707, 0.5, 0.9707, 0.5, 0.9707, 0.5, 0.9707, 0.5, 0.9707, 0.5, 0.9707, 0.5, 0.9707, 0.5, 0.9707, 0.5, 0.9707, 0.5, 0.9707, 0.5, 0.9707, 0.5, 0.9707, 0.5, 0.9707, 0.5, 0.9707, 0.5, 0.9707, 0.5, 0.9707, 0.5, 0.9707, 0.5, 0.9707, 0.5, 0.9707, 0.5, 0.9707, 0.5, 0.9707, 0.5, 0.9707, 0.5, 0.9707, 0.5, 0.9707, 0.5, 0.9707, 0.5, 0.9707, 0.5, 0.9707, 0.5, 0.9707, 0.5, 0.9707, 0.5, 0.9707, 0.5, 0.9707, 0.5, 0.9707, 0.5, 0.9707, 0.5, 0.9707, 0.5, 0.9707, 0.5, 0.9707, 0.5, 0.9707, 0.5, 0.9707, 0.5, 0.9707, 0.5, 0.0, 0.0, 0.0, 0.0, 0.0, 0.0])
me_coin.materials.append(mat_palette)
me_coin.use_remesh_preserve_volume = False
me_coin.use_remesh_preserve_attributes = False
me_coin.use_mirror_vertex_groups = False
me_coin.update()
me_coin.normals_split_custom_set([tuple(v) for v in zip(*[iter([-1.0, 0.0, 0.0, -1.0, 0.0, 0.0, -1.0, 0.0, 0.0, -1.0, 0.0, 0.0, -1.0, 0.0, 0.0, -1.0, 0.0, 0.0, -1.0, 0.0, 0.0, -1.0, 0.0, 0.0, -1.0, 0.0, 0.0, -1.0, 0.0, 0.0, -1.0, 0.0, 0.0, -1.0, 0.0, 0.0, -1.0, 0.0, 0.0, -1.0, 0.0, 0.0, -1.0, 0.0, 0.0, -1.0, 0.0, 0.0, -1.0, 0.0, 0.0, -1.0, 0.0, 0.0, -1.0, 0.0, 0.0, -1.0, 0.0, 0.0, -1.0, 0.0, 0.0, -1.0, 0.0, 0.0, -1.0, 0.0, 0.0, -1.0, 0.0, 0.0, -1.0, 0.0, 0.0, -1.0, 0.0, 0.0, -1.0, 0.0, 0.0, -1.0, 0.0, 0.0, -1.0, 0.0, 0.0, -1.0, 0.0, 0.0, -1.0, 0.0, 0.0, -1.0, 0.0, 0.0, -1.0, 0.0, 0.0, -1.0, 0.0, 0.0, -1.0, 0.0, 0.0, -1.0, 0.0, 0.0, -1.0, 0.0, 0.0, -1.0, 0.0, 0.0, -1.0, 0.0, 0.0, -1.0, 0.0, 0.0, -1.0, 0.0, 0.0, -1.0, 0.0, 0.0, -1.0, 0.0, 0.0, -1.0, 0.0, 0.0, -1.0, 0.0, 0.0, -1.0, 0.0, 0.0, -1.0, 0.0, 0.0, -1.0, 0.0, 0.0, -1.0, 0.0, 0.0, -1.0, 0.0, 0.0, -1.0, 0.0, 0.0, -1.0, 0.0, 0.0, -1.0, 0.0, 0.0, -1.0, 0.0, 0.0, -1.0, 0.0, 0.0, -1.0, 0.0, 0.0, -1.0, 0.0, 0.0, -1.0, 0.0, 0.0, -1.0, 0.0, 0.0, -1.0, 0.0, 0.0, -1.0, 0.0, 0.0, -1.0, 0.0, 0.0, -1.0, 0.0, 0.0, -1.0, 0.0, 0.0, -1.0, 0.0, 0.0, -1.0, 0.0, 0.0, -1.0, 0.0, 0.0, -1.0, 0.0, 0.0, -1.0, 0.0, 0.0, -1.0, 0.0, 0.0, -1.0, 0.0, 0.0, -1.0, 0.0, 0.0, -1.0, 0.0, 0.0, -0.9999, 0.0, -0.01068, -1.0, 0.0, 0.0, -1.0, 0.0, -0.004408, -0.9999, 0.0, -0.01068, -1.0, 0.0, 0.0, -1.0, 0.0, 0.0, -1.0, 0.0, 0.0, -1.0, 0.0, 0.0, -1.0, 0.0, 0.0, -1.0, 0.0, 0.0, -1.0, 0.0, 0.0, -1.0, 0.0, 0.0, -1.0, 0.0, 0.0, -1.0, 0.0, 0.0, -1.0, 0.0, 0.0, -1.0, 0.0, 0.0, -1.0, 0.0, 0.0, -1.0, 0.0, 0.0, -1.0, 0.0, 0.0, -1.0, 0.0, 0.0, -1.0, 0.0, 0.0, -1.0, 0.0, 0.0, -1.0, 0.0, 0.0, -1.0, 0.0, 0.0, -1.0, 0.0, 0.0, -1.0, 0.0, 0.0, -1.0, 0.0, 0.0, -1.0, 0.0, 0.0, -1.0, 0.0, 0.0, -1.0, 0.0, 0.0, -1.0, 0.0, 0.0, -1.0, 0.0, 0.0, -1.0, 0.0, 0.0, -1.0, 0.0, 0.0, -1.0, 0.0, 0.0, -1.0, 0.0, 0.0, -1.0, 0.0, 0.0, -1.0, 0.0, 0.0, -1.0, 0.0, 0.0, -1.0, 0.0, 0.0, -1.0, 0.0, 0.0, -1.0, 0.0, 0.0, -1.0, 0.0, 0.0, -1.0, 0.0, 0.0, -1.0, 0.0, 0.0, -1.0, 0.0, 0.0, -1.0, 0.0, 0.0, 1.0, 0.0, 0.0, 1.0, 0.0, 0.0, 1.0, 0.0, 0.0, 1.0, 0.0, 0.0, 1.0, 0.0, 0.0, 1.0, 0.0, 0.0, 1.0, 0.0, 0.0, 1.0, 0.0, 0.0, 1.0, 0.0, 0.0, 1.0, 0.0, 0.0, 1.0, 0.0, 0.0, 1.0, 0.0, 0.0, 1.0, 0.0, 0.0, 1.0, 0.0, 0.0, 1.0, 0.0, 0.0, 1.0, 0.0, 0.0, 1.0, 0.0, 0.0, 1.0, 0.0, 0.0, 1.0, 0.0, 0.0, 1.0, 0.0, 0.0, 1.0, 0.0, 0.0, 1.0, 0.0, 0.0, 1.0, 0.0, 0.0, 1.0, 0.0, 0.0, 1.0, 0.0, 0.0, 1.0, 0.0, 0.0, 1.0, 0.0, 0.0, 1.0, 0.0, 0.0, 1.0, 0.0, 0.0, 1.0, 0.0, 0.0, 1.0, 0.0, 0.0, 1.0, 0.0, 0.0, 1.0, 0.0, 0.0, 1.0, 0.0, 0.0, 1.0, 0.0, 0.0, 1.0, 0.0, 0.0, 1.0, 0.0, 0.0, 1.0, 0.0, 0.0, 1.0, 0.0, 0.0, 1.0, 0.0, 0.0, 1.0, 0.0, 0.0, 1.0, 0.0, 0.0, 1.0, 0.0, 0.0, 1.0, 0.0, 0.0, 1.0, 0.0, 0.0, 1.0, 0.0, 0.0, 1.0, 0.0, 0.0, 1.0, 0.0, 0.0, 1.0, 0.0, 0.0, 1.0, 0.0, 0.0, 1.0, 0.0, 0.0, 1.0, 0.0, 0.0, 1.0, 0.0, 0.0, 1.0, 0.0, 0.0, 1.0, 0.0, 0.0, 1.0, 0.0, 0.0, 1.0, 0.0, 0.0, 1.0, 0.0, 0.0, 1.0, 0.0, 0.0, 1.0, 0.0, 0.0, 1.0, 0.0, 0.0, 1.0, 0.0, 0.0, 1.0, 0.0, 0.0, 1.0, 0.0, 0.0, 1.0, 0.0, 0.0, 1.0, 0.0, 0.0, 1.0, 0.0, 0.0, 1.0, 0.0, 0.0, 1.0, 0.0, 0.0, 1.0, 0.0, 0.0, 1.0, 0.0, 0.0, 1.0, 0.0, 0.0, 1.0, 0.0, 0.0, 1.0, 0.0, 0.0, 1.0, 0.0, 0.0, 1.0, 0.0, 0.0, 1.0, 0.0, 0.0, 1.0, 0.0, 0.0, 1.0, 0.0, 0.0, 1.0, 0.0, 0.0, 1.0, 0.0, 0.0, 1.0, 0.0, 0.0, 1.0, 0.0, 0.0, 1.0, 0.0, 0.0, 1.0, 0.0, 0.0, 1.0, 0.0, 0.0, 1.0, 0.0, 0.0, 1.0, 0.0, 0.0, 1.0, 0.0, 0.0, 1.0, 0.0, 0.0, 1.0, 0.0, 0.0, 1.0, 0.0, 0.0, 1.0, 0.0, 0.0, 1.0, 0.0, 0.0, 1.0, 0.0, 0.0, 1.0, 0.0, 0.0, 1.0, 0.0, 0.0, 1.0, 0.0, 0.0, 1.0, 0.0, 0.0, 1.0, 0.0, 0.0, 1.0, 0.0, 0.0, 1.0, 0.0, 0.0, 1.0, 0.0, 0.0, 1.0, 0.0, 0.0, 1.0, 0.0, 0.0, 1.0, 0.0, 0.0, 1.0, 0.0, 0.0, 1.0, 0.0, 0.0, 1.0, 0.0, 0.0, 1.0, 0.0, 0.0, 1.0, 0.0, 0.0, 1.0, 0.0, 0.0, 1.0, 0.0, 0.0, 1.0, 0.0, 0.0, 1.0, 0.0, 0.0, 1.0, 0.0, 0.0, 1.0, 0.0, 0.0, 1.0, 0.0, 0.0, 1.0, 0.0, 0.0, 1.0, 0.0, 0.0, 0.0, 0.0, 1.0, 0.0, 0.0, 1.0, 0.0, 0.0, 1.0, 0.0, 0.0, 1.0, 0.0, 0.0, 1.0, 0.0, 0.0, 1.0, 0.0, 0.0, 1.0, 0.0, 0.0, 1.0, 0.0, 0.0, 1.0, 0.0, 0.0, 1.0, 0.0, 0.0, 1.0, 0.0, 0.0, 1.0, 0.0, 0.0, 1.0, 0.0, 0.0, 1.0, 0.0, 0.0, 1.0, 0.0, 0.0, 1.0, 0.0, 0.0, 1.0, 0.0, 0.0, 1.0, 0.0, 0.0, 1.0, 0.0, 0.0, 1.0, 0.0, 0.0, 1.0, 0.0, 0.0, 1.0, 0.0, 0.0, 1.0, 0.0, 0.0, 1.0, 0.0, 0.0, 1.0, 0.0, 0.0, 1.0, 0.0, 0.0, 1.0, 0.0, 0.0, 1.0, 0.0, 0.0, 1.0, 0.0, 0.0, 1.0, 0.0, 0.0, 1.0, 0.0, 0.0, 1.0, 0.0, 0.0, 1.0, 0.0, 0.0, 1.0, 0.0, 0.0, 1.0, 0.0, 0.0, 1.0, 0.0, 0.0, 1.0, 0.0, 0.0, 1.0, 0.0, 0.0, 1.0, 0.0, 0.0, 1.0, 0.0, 0.0, 1.0, 0.0, 0.0, 1.0, 0.0, 0.0, 1.0, 0.0, 0.0, 1.0, 0.0, 0.0, 1.0, 0.0, 0.0, 1.0, 0.0, 0.0, 1.0, 0.0, 0.0, 1.0, 0.0, 0.0, 1.0, 0.0, 0.0, 1.0, 0.0, 0.0, 1.0, 0.0, 0.0, 1.0, 0.0, 0.0, 1.0, 0.0, 0.0, 1.0, 0.0, 0.0, 1.0, 0.0, 0.0, 1.0, 0.0, 0.0, 1.0, 0.0, 0.0, 1.0, 0.0, 0.0, 1.0, 0.0, 0.0, 1.0, 0.0, 0.0, 1.0, 0.0, 0.0, 1.0, 0.0, 0.0, 1.0, 0.0, 0.0, 1.0, 0.0, 0.0, 1.0, 0.0, 0.0, 1.0, 0.0, 0.0, 1.0, 0.0, 0.0, 1.0, 0.0, 0.0, 1.0, 0.0, 0.0, 1.0, 0.0, 0.0, 1.0, 0.0, 0.0, 1.0, 0.0, 0.0, 1.0, 0.0, 0.0, 1.0, 0.0, 0.0, 1.0, 0.0, 0.0, 1.0, 0.0, 0.0, 1.0, 0.0, 0.0, 1.0, 0.0, 0.0, 1.0, 0.0, 0.0, 1.0, 0.0, 0.0, 1.0, 0.0, 0.0, 1.0, 0.0, 0.0, 1.0, 0.0, 0.0, 1.0, 0.0, 0.0, 1.0, 0.0, 0.0, 1.0, 0.0, 0.0, 1.0, 0.0, 0.0, 1.0, 0.0, 0.0, 1.0, 0.0, 0.0, 1.0, 0.0, 0.0, 1.0, 0.0, 0.0, 1.0, 0.0, 0.0, 1.0, 0.0, 0.0, 1.0, 0.0, 0.0, 1.0, 0.0, 0.0, 1.0, 0.0, 0.0, 1.0, 0.0, 0.0, 1.0, 0.0, 0.0, 1.0, 0.0, 0.0, 1.0, 0.0, 0.0, 1.0, 0.0, 0.0, 1.0, 0.0, 0.0, 1.0, 0.0, 0.0, 1.0, 0.0, 0.0, 1.0, 0.0, 0.0, 1.0, 0.0, 0.0, 1.0, 0.0, 0.0, 1.0, 0.0, 0.0, 1.0, 0.0, 0.0, 1.0, 0.0, 0.0, 1.0, 0.0, 0.0, 1.0, 0.0, 0.0, 1.0, 0.0, 0.0, 1.0, 0.0, 0.0, 1.0, 0.0, 0.0, 1.0, 0.0, 0.0, 1.0, 0.0, 0.0, 1.0, 0.0, 0.0, 1.0, 0.0, 0.0, 1.0, 0.0, 0.0, 1.0, 0.0, 0.0, 1.0, 0.0, 0.0, 1.0, 0.0, 0.0, 1.0, 0.0, 0.0, 1.0, 0.0, 0.0, 1.0, -5.573e-08, 0.0, 1.0, 0.0, 0.0, 1.0, 0.0, 0.0, 1.0, -4.841e-09, 0.0, 1.0, 0.0, 0.0, 1.0, 0.0, 0.0, 1.0, -4.841e-09, 0.0, 1.0, 0.0, 0.0, 1.0, -5.573e-08, 0.0, 1.0, 0.0, 0.0, 1.0, 0.0, 0.0, 1.0, -4.841e-09, 0.0, 1.0, -4.551e-09, 0.0, 1.0, 0.0, 0.0, 1.0, 0.0, 0.0, 1.0, -4.551e-09, 0.0, 1.0, -5.573e-08, 0.0, 1.0, 0.0, 0.0, 1.0, -4.551e-09, 0.0, 1.0, -4.841e-09, 0.0, 1.0, -5.573e-08, 0.0, 1.0, 0.0, 0.0, 1.0, -4.841e-09, 0.0, 1.0, -4.551e-09, 0.0, 1.0, 0.0, 0.0, -1.0, -4.458e-09, 0.0, -1.0, -5.809e-08, 0.0, -1.0, -5.809e-08, 0.0, -1.0, -4.458e-09, 0.0, -1.0, -2.197e-07, 0.0, -1.0, -2.197e-07, 0.0, -1.0, -4.458e-09, 0.0, -1.0, 2.328e-08, 0.0, -1.0, 2.328e-08, 0.0, -1.0, -4.458e-09, 0.0, -1.0, 0.0, 0.0, -1.0, 0.0, 0.0, -1.0, 0.0, 0.0, -1.0, 0.0, 0.0, -1.0, -2.197e-07, 0.0, -1.0, 2.328e-08, 0.0, -1.0, 0.0, 0.0, -1.0, 0.0, 0.0, -1.0, 2.328e-08, 0.0, -1.0, 0.0, 0.0, -1.0, 0.0, 0.0, -1.0, 0.0, 0.0, -1.0, 0.0, 0.0, -1.0, 0.0, 0.0, -1.0, 0.0, 0.0, -1.0, 0.0, 0.0, -1.0, 0.0, 0.0, -1.0, 0.0, 0.0, -1.0, 0.0, 0.0, -1.0, 0.0, 0.0, -1.0, 0.0, 0.0, -1.0, 0.0, 0.0, -1.0, 0.0, 0.0, -1.0, 0.0, 0.0, -1.0, 0.0, 0.0, -1.0, 0.0, 0.0, -1.0, 0.0, 0.0, -1.0, 0.0, 0.0, -1.0, 0.0, 0.0, -1.0, 0.0, 0.0, -1.0, 0.0, 0.0, -1.0, 0.0, 0.0, -1.0, 0.0, 0.0, -1.0, 0.0, 0.0, -1.0, 0.0, 0.0, -1.0, 0.0, 0.0, -1.0, 0.0, 0.0, -1.0, 0.0, 0.0, -1.0, 0.0, 0.0, -1.0, 0.0, 0.0, -1.0, 0.0, 0.0, -1.0, 0.0, 0.0, -1.0, 2.229e-07, 0.0, -1.0, 0.0, 0.0, -1.0, 0.0, 0.0, -1.0, 0.0, 0.0, -1.0, 0.0, 0.0, -1.0, 0.0, 0.0, -1.0, 0.0, 0.0, -1.0, 0.0, 0.0, -1.0, 2.229e-07, 0.0, -1.0, 1.82e-08, 0.0, -1.0, 2.229e-07, 0.0, -1.0, 5.809e-08, 0.0, -1.0, 1.82e-08, 0.0, -1.0, 0.0, 0.0, -1.0, 0.0, 0.0, -1.0, 1.82e-08, 0.0, -1.0, 1.82e-08, 0.0, -1.0, 5.809e-08, 0.0, -1.0, 0.0, 0.0, -1.0, 0.0, 0.0, -1.0, 0.0, 0.0, -1.0, 0.0, 0.0, -1.0, 0.0, 0.0, -1.0, 0.0, 0.0, -1.0, 0.0, 0.0, -1.0, 0.0, 0.0, -1.0, 0.0, 0.0, -1.0, 0.0, 0.0, -1.0, 0.0, 0.0, -1.0, 0.0, 0.0, -1.0, 0.0, 0.0, -1.0, 0.0, 0.0, -1.0, 0.0, 0.0, -1.0, 0.0, 0.0, -1.0, 0.0, 0.0, -1.0, 0.0, 0.0, -1.0, 0.0, 0.0, -1.0, 0.0, 0.0, -1.0, 0.0, 0.0, -1.0, 0.0, 0.0, -1.0, 0.0, 0.0, -1.0, 0.0, 0.0, -1.0, 0.0, 0.0, -1.0, 0.0, 0.0, -1.0, 0.0, 0.0, -1.0, 0.0, 0.0, -1.0, 0.0, 0.0, -1.0, 0.0, 0.0, -1.0, 0.0, 0.0, -1.0, 0.0, 0.0, -1.0, 0.0, 0.0, -1.0, 0.0, 0.0, -1.0, 0.0, 0.0, -1.0, 0.0, 0.0, -1.0, 0.0, 0.0, -1.0, 0.0, 0.0, -1.0, 0.0, 0.0, -1.0, 0.0, 0.0, -1.0, 0.0, 0.0, -1.0, 0.0, 0.0, -1.0, 0.0, 0.0, -1.0, 0.0, 0.0, -1.0, 0.0, 0.0, -1.0, 0.0, 0.0, -1.0, 0.0, 0.0, -1.0, 0.0, 0.0, -1.0, 0.0, 0.0, -1.0, 0.0, 0.0, -1.0, 0.0, 0.0, -1.0, 0.0, 0.0, -1.0, 0.0, 0.0, -1.0, 0.0, 0.0, -1.0, 0.0, 0.0, -1.0, 0.0, 0.0, -1.0, 0.0, 0.0, -1.0, 0.0, 0.0, -1.0, 0.0, 0.0, -1.0, 0.0, 0.0, -1.0, 0.0, 0.0, -1.0, 0.0, 0.0, -1.0, 0.0, 0.0, -1.0, 0.0, 0.0, -1.0, 0.0, 0.0, -1.0, 0.0, 0.0, -1.0, 0.0, 0.0, -1.0, 0.0, 0.0, -1.0, 0.0, 0.0, -1.0, 0.0, 0.0, -1.0, 0.0, 0.0, -1.0, 0.0, 0.0, -1.0, 0.0, 0.0, -1.0, 0.0, 0.0, -1.0, 0.0, 0.0, -1.0, 0.0, 0.0, -1.0, 0.0, 0.0, -1.0, 0.0, 0.0, -1.0, 0.0, 0.0, -1.0, 0.0, -1.0, 0.0, 0.0, -1.0, 0.0, 0.0, -1.0, 0.0, 0.0, -1.0, 0.0, 0.0, -1.0, 0.0, 0.0, -1.0, 0.0, 0.0, -1.0, 0.0, 0.0, -1.0, 0.0, 0.0, -1.0, 0.0, 0.0, -1.0, 0.0, 0.0, -1.0, 0.0, 0.0, -1.0, 0.0, 0.0, -1.0, 0.0, 0.0, -1.0, 0.0, 0.0, -1.0, 0.0, 0.0, -1.0, 0.0, 0.0, -1.0, 0.0, 0.0, -1.0, 0.0, 0.0, -1.0, 0.0, 0.0, -1.0, 0.0, 0.0, -1.0, 0.0, 0.0, -1.0, 0.0, 0.0, -1.0, 0.0, 0.0, -1.0, 0.0, 0.0, -1.0, 0.0, 0.0, -1.0, 0.0, 0.0, -1.0, 0.0, 0.0, -1.0, 0.0, 0.0, -1.0, 0.0, 0.0, -1.0, 0.0, 0.0, -1.0, 0.0, 0.0, -1.0, 0.0, 0.0, -1.0, 0.0, 0.0, -1.0, 0.0, 0.0, -1.0, 0.0, 0.0, -1.0, 0.0, 0.0, -1.0, 0.0, 0.0, -1.0, 0.0, 0.0, -1.0, 0.0, 0.0, -1.0, 0.0, 0.0, -1.0, 0.0, 0.0, -1.0, 0.0, 0.0, -1.0, 0.0, 0.0, -1.0, 0.0, 0.0, -1.0, 0.0, 0.0, -1.0, 0.0, 0.0, -1.0, 0.0, 0.0, -1.0, 0.0, 0.0, -1.0, 0.0, 0.0, -1.0, 0.0, 0.0, -1.0, 0.0, 0.0, -1.0, 0.0, 0.0, -1.0, 0.0, 0.0, -1.0, 0.0, 0.0, -1.0, 0.0, 0.0, -1.0, 0.0, 0.0, -1.0, 0.0, 0.0, -1.0, 0.0, 0.0, -1.0, 0.0, 0.0, -1.0, 0.0, 0.0, -1.0, 0.0, 0.0, -1.0, 0.0, 0.0, -1.0, 0.0, 0.0, -1.0, 0.0, 0.0, -1.0, 0.0, 0.0, -1.0, 0.0, 0.0, -1.0, 0.0, 0.0, -1.0, 0.0, 0.0, -1.0, 0.0, 0.0, -1.0, 0.0, 0.0, -1.0, 0.0, 0.0, -1.0, 0.0, 0.0, -1.0, 0.0, 0.0, -1.0, 0.0, 0.0, -1.0, 0.0, 0.0, -1.0, 0.0, 0.0, -1.0, 0.0, 0.0, -1.0, 0.0, 0.0, -1.0, 0.0, 0.0, -1.0, 0.0, 0.0, -1.0, 0.0, 0.0, -1.0, 0.0, 0.0, -1.0, 0.0, 0.0, -1.0, 0.0, 0.0, -1.0, 0.0, 0.0, -1.0, 0.0, 0.0, -1.0, 0.0, 0.0, -1.0, 0.0, 0.0, -1.0, 0.0, 0.0, -1.0, 0.0, 0.0, -1.0, 0.0, 0.0, -1.0, 0.0, 0.0, -1.0, 0.0, 0.0, -1.0, 0.0, 0.0, -1.0, 0.0, 0.0, -1.0, 0.0, 0.0, -1.0, 0.0, 0.0, -1.0, 0.0, 0.0, -1.0, 0.0, 0.0, -1.0, 0.0, 0.0, -1.0, 0.0, 0.0, -1.0, 0.0, 0.0, -1.0, 0.0, 0.0, -1.0, 0.0, 0.0, -1.0, 0.0, 0.0, -1.0, 0.0, 0.0, -1.0, 0.0, 0.0, -1.0, 0.0, 0.0, -1.0, 0.0, 0.0, -1.0, 0.0, 0.0, -1.0, 0.0, 0.0, -1.0, 0.0, 0.0, -1.0, 0.0, 0.0, -1.0, 0.0, 0.0, -1.0, 0.0, 0.0, -1.0, 0.0, 0.0, -1.0, 0.0, 0.0, -1.0, 0.0, 0.0, -1.0, 0.0, 0.0, -1.0, 0.0, 0.0, 1.0, 0.0, 0.0, 1.0, 0.0, 0.0, 1.0, 0.0, 0.0, 1.0, 0.0, 0.0, 1.0, 0.0, 0.0, 1.0, 0.0, 0.0, 1.0, 0.0, 0.0, 1.0, 0.0, 0.0, 1.0, 0.0, 0.0, 1.0, 0.0, 0.0, 1.0, 0.0, 0.0, 1.0, 0.0, 0.0, 1.0, 0.0, 0.0, 1.0, 0.0, 0.0, 1.0, 0.0, 0.0, 1.0, 0.0, 0.0, 1.0, 0.0, 0.0, 1.0, 0.0, 0.0, 1.0, 0.0, 0.0, 1.0, 0.0, 0.0, 1.0, 0.0, 0.0, 1.0, 0.0, 0.0, 1.0, 0.0, 0.0, 1.0, 0.0, 0.0, 1.0, 0.0, 0.0, 1.0, 0.0, 0.0, 1.0, 0.0, 0.0, 1.0, 0.0, 0.0, 1.0, 0.0, 0.0, 1.0, 0.0, 0.0, 1.0, 0.0, 0.0, 1.0, 0.0, 0.0, 1.0, 0.0, 0.0, 1.0, 0.0, 0.0, 1.0, 0.0, 0.0, 1.0, 0.0, 0.0, 1.0, 0.0, 0.0, 1.0, 0.0, 0.0, 1.0, 0.0, 0.0, 1.0, 0.0, 0.0, 1.0, 0.0, 0.0, 1.0, 0.0, 0.0, 1.0, 0.0, 0.0, 1.0, 0.0, 0.0, 1.0, 0.0, 0.0, 1.0, 0.0, 0.0, 1.0, 0.0, 0.0, 1.0, 0.0, 0.0, 1.0, 0.0, 0.0, 1.0, 0.0, 0.0, 1.0, 0.0, 0.0, 1.0, 0.0, 0.0, 1.0, 0.0, 0.0, 1.0, 0.0, 0.0, 1.0, 0.0, 0.0, 1.0, 0.0, 0.0, 1.0, 0.0, 0.0, 1.0, 0.0, 0.0, 1.0, 0.0, 0.0, 1.0, 0.0, 0.0, 1.0, 0.0, 0.0, 1.0, 0.0, 0.0, 1.0, 0.0, 0.0, 1.0, 0.0, 0.0, 1.0, 0.0, 0.0, 1.0, 0.0, 0.0, 1.0, 0.0, 0.0, 1.0, 0.0, 0.0, 1.0, 0.0, 0.0, 1.0, 0.0, 0.0, 1.0, 0.0, 0.0, 1.0, 0.0, 0.0, 1.0, 0.0, 0.0, 1.0, 0.0, 0.0, 1.0, 0.0, 0.0, 1.0, 0.0, 0.0, 1.0, 0.0, 0.0, 1.0, 0.0, 0.0, 1.0, 0.0, 0.0, 1.0, 0.0, 0.0, 1.0, 0.0, 0.0, 1.0, 0.0, 0.0, 1.0, 0.0, 0.0, 1.0, 0.0, 0.0, 1.0, 0.0, 0.0, 1.0, 0.0, 0.0, 1.0, 0.0, 0.0, 1.0, 0.0, 0.0, 1.0, 0.0, 0.0, 1.0, 0.0, 0.0, 1.0, 0.0, 0.0, 1.0, 0.0, 0.0, 1.0, 0.0, 0.0, 1.0, 0.0, 0.0, 1.0, 0.0, 0.0, 1.0, 0.0, 0.0, 1.0, 0.0, 0.0, 1.0, 0.0, 0.0, 1.0, 0.0, 0.0, 1.0, 0.0, 0.0, 1.0, 0.0, 0.0, 1.0, 0.0, 0.0, 1.0, 0.0, 0.0, 1.0, 0.0, 0.0, 1.0, 0.0, 0.0, 1.0, 0.0, 0.0, 1.0, 0.0, 0.0, 1.0, 0.0, 0.0, 1.0, 0.0, 0.0, 1.0, 0.0, 0.0, 1.0, 0.0, 0.0, 1.0, 0.0, 0.0, 1.0, 0.0, 0.0, 1.0, 0.0, 0.0, 1.0, 0.0, 0.0, 1.0, 0.0, 0.0, 1.0, 0.0, 0.0, 1.0, 0.0, 0.0, 1.0, 0.0, 0.0, 1.0, 0.0, -0.9999, 0.0, -0.01068, -1.0, 0.0, -0.004408, -0.9952, 0.0, -0.09786])] * 3)])

# ---- objects
ob_light = bpy.data.objects.new('Light', light_light)
ob_coin = bpy.data.objects.new('Coin', me_coin)

# ---- transforms, parenting, visibility, modifiers, constraints
ob_light.location = (-0.03591, -1.336, 3.522)
ob_light.rotation_euler = (0.6503, 0.05522, 1.866)
ob_light.lock_rotations_4d = False
ob_light.empty_display_type = 'ARROWS'
ob_light.color = (0.0, 0.0, 0.0, 0.0)
ob_light.lineart.crease_threshold = 0.0
ob_coin.location = (0.0, 0.0, 0.0)
ob_coin.rotation_euler = (1.571, -0.0, 0.0)
ob_coin.lineart.crease_threshold = 0.0

# ---- collection membership
col_collection.objects.link(ob_light)
col_collection.objects.link(ob_coin)

# ---- scene / render settings (as saved in the file)
scene.frame_start = 1; scene.frame_end = 250; scene.frame_set(0)
scene.render.engine = 'BLENDER_EEVEE_NEXT'
scene.cycles.use_denoising = False
scene.cycles.samples = 128
scene.cycles.sampling_pattern = 'TABULATED_SOBOL'
scene.cycles.use_adaptive_sampling = False
scene.cycles.use_light_tree = False
scene.view_settings.view_transform = 'Filmic'
bpy.context.view_layer.update()

# ---- added for rendering (the .blend has no active camera): camera
cam_auto = bpy.data.cameras.new('AutoCamera')
cam_auto.lens = 50.0
cam_auto.sensor_width = 36.0
cam_auto.clip_end = 1000.0
ob_auto_camera = bpy.data.objects.new('AutoCamera', cam_auto)
scene.collection.objects.link(ob_auto_camera)
ob_auto_camera.location = (1.08295, -1.30317, 0.866358)
ob_auto_camera.rotation_euler = (1.09748, -7.21219e-08, 0.694738)
scene.camera = ob_auto_camera
bpy.context.view_layer.update()
